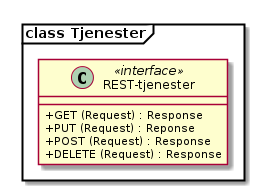

The diagram above was rendered by PlantUML. Its source (embedded in the PNG):
@startuml
skinparam classAttributeIconSize 0

package "class Tjenester" <<Frame>> {

class REST-tjenester << interface >> {
  +GET (Request) : Response
  +PUT (Request) : Reponse
  +POST (Request) : Response
  +DELETE (Request) : Response
}

}
@enduml